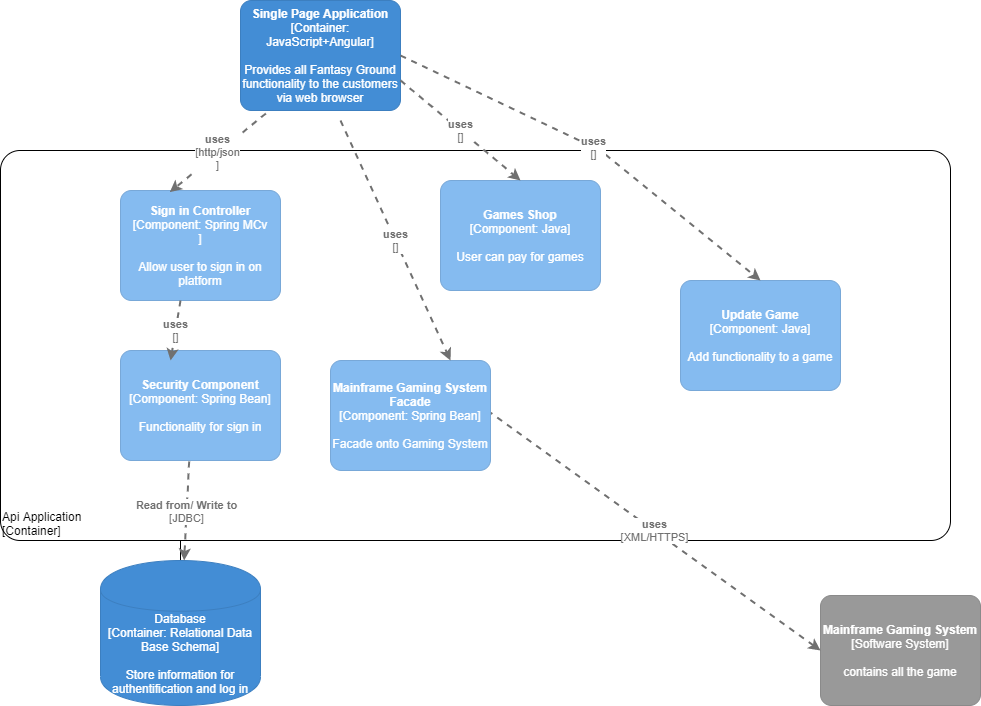

The diagram above was exported from draw.io. Its source (the exported page's mxGraphModel, read from the mxfile embedded in the PNG):
<mxGraphModel dx="1564" dy="824" grid="1" gridSize="10" guides="1" tooltips="1" connect="1" arrows="1" fold="1" page="1" pageScale="1" pageWidth="827" pageHeight="1169" math="0" shadow="0">
  <root>
    <mxCell id="0" />
    <mxCell id="1" parent="0" />
    <object placeholders="1" c4Name="Api Application" c4Type="ExecutionEnvironment" c4Application="Container" label="&lt;div style=&quot;text-align: left&quot;&gt;%c4Name%&lt;/div&gt;&lt;div style=&quot;text-align: left&quot;&gt;[%c4Application%]&lt;/div&gt;" id="pFDr-THdwTwUJ5Gx1ocN-17">
      <mxCell style="rounded=1;whiteSpace=wrap;html=1;labelBackgroundColor=none;fillColor=#ffffff;fontColor=#000000;align=left;arcSize=5;strokeColor=#000000;verticalAlign=bottom;metaEdit=1;metaData={&quot;c4Type&quot;:{&quot;editable&quot;:false}};points=[[0.25,0,0],[0.5,0,0],[0.75,0,0],[1,0.25,0],[1,0.5,0],[1,0.75,0],[0.75,1,0],[0.5,1,0],[0.25,1,0],[0,0.75,0],[0,0.5,0],[0,0.25,0]];" vertex="1" parent="1">
        <mxGeometry x="60" y="210" width="950" height="390" as="geometry" />
      </mxCell>
    </object>
    <object placeholders="1" c4Name="Single Page Application" c4Type="Container" c4Technology="JavaScript+Angular" c4Description="Provides all Fantasy Ground functionality   to  the customers via web browser" label="&lt;b&gt;%c4Name%&lt;/b&gt;&lt;div&gt;[%c4Type%: %c4Technology%]&lt;/div&gt;&lt;br&gt;&lt;div&gt;%c4Description%&lt;/div&gt;" id="pFDr-THdwTwUJ5Gx1ocN-3">
      <mxCell style="rounded=1;whiteSpace=wrap;html=1;labelBackgroundColor=none;fillColor=#438DD5;fontColor=#ffffff;align=center;arcSize=10;strokeColor=#3C7FC0;metaEdit=1;metaData={&quot;c4Type&quot;:{&quot;editable&quot;:false}};points=[[0.25,0,0],[0.5,0,0],[0.75,0,0],[1,0.25,0],[1,0.5,0],[1,0.75,0],[0.75,1,0],[0.5,1,0],[0.25,1,0],[0,0.75,0],[0,0.5,0],[0,0.25,0]];" vertex="1" parent="1">
        <mxGeometry x="300" y="60" width="160" height="110.00000000000001" as="geometry" />
      </mxCell>
    </object>
    <object placeholders="1" c4Name="Sign in Controller" c4Type="Component" c4Technology="Spring MCv&#10;" c4Description="Allow user to sign in on platform" label="&lt;b&gt;%c4Name%&lt;/b&gt;&lt;div&gt;[%c4Type%: %c4Technology%]&lt;/div&gt;&lt;br&gt;&lt;div&gt;%c4Description%&lt;/div&gt;" id="pFDr-THdwTwUJ5Gx1ocN-4">
      <mxCell style="rounded=1;whiteSpace=wrap;html=1;labelBackgroundColor=none;fillColor=#85BBF0;fontColor=#ffffff;align=center;arcSize=10;strokeColor=#78A8D8;metaEdit=1;metaData={&quot;c4Type&quot;:{&quot;editable&quot;:false}};points=[[0.25,0,0],[0.5,0,0],[0.75,0,0],[1,0.25,0],[1,0.5,0],[1,0.75,0],[0.75,1,0],[0.5,1,0],[0.25,1,0],[0,0.75,0],[0,0.5,0],[0,0.25,0]];" vertex="1" parent="1">
        <mxGeometry x="180" y="250" width="160" height="110.00000000000001" as="geometry" />
      </mxCell>
    </object>
    <object placeholders="1" c4Type="Relationship" c4Technology="http/json&#10;" c4Description="uses" label="&lt;div style=&quot;text-align: left&quot;&gt;&lt;div style=&quot;text-align: center&quot;&gt;&lt;b&gt;%c4Description%&lt;/b&gt;&lt;/div&gt;&lt;div style=&quot;text-align: center&quot;&gt;[%c4Technology%]&lt;/div&gt;&lt;/div&gt;" id="pFDr-THdwTwUJ5Gx1ocN-5">
      <mxCell style="edgeStyle=none;rounded=0;html=1;entryX=0.308;entryY=0.015;jettySize=auto;orthogonalLoop=1;strokeColor=#707070;strokeWidth=2;fontColor=#707070;jumpStyle=none;dashed=1;metaEdit=1;metaData={&quot;c4Type&quot;:{&quot;editable&quot;:false}};entryDx=0;entryDy=0;entryPerimeter=0;exitX=0.158;exitY=1.027;exitDx=0;exitDy=0;exitPerimeter=0;" edge="1" parent="1" source="pFDr-THdwTwUJ5Gx1ocN-3" target="pFDr-THdwTwUJ5Gx1ocN-4">
        <mxGeometry width="160" relative="1" as="geometry">
          <mxPoint x="260" y="220" as="sourcePoint" />
          <mxPoint x="420" y="220" as="targetPoint" />
        </mxGeometry>
      </mxCell>
    </object>
    <object placeholders="1" c4Name="Security Component" c4Type="Component" c4Technology="Spring Bean" c4Description="Functionality for sign in" label="&lt;b&gt;%c4Name%&lt;/b&gt;&lt;div&gt;[%c4Type%: %c4Technology%]&lt;/div&gt;&lt;br&gt;&lt;div&gt;%c4Description%&lt;/div&gt;" id="pFDr-THdwTwUJ5Gx1ocN-6">
      <mxCell style="rounded=1;whiteSpace=wrap;html=1;labelBackgroundColor=none;fillColor=#85BBF0;fontColor=#ffffff;align=center;arcSize=10;strokeColor=#78A8D8;metaEdit=1;metaData={&quot;c4Type&quot;:{&quot;editable&quot;:false}};points=[[0.25,0,0],[0.5,0,0],[0.75,0,0],[1,0.25,0],[1,0.5,0],[1,0.75,0],[0.75,1,0],[0.5,1,0],[0.25,1,0],[0,0.75,0],[0,0.5,0],[0,0.25,0]];" vertex="1" parent="1">
        <mxGeometry x="180" y="410" width="160" height="110.00000000000001" as="geometry" />
      </mxCell>
    </object>
    <mxCell id="pFDr-THdwTwUJ5Gx1ocN-11" style="edgeStyle=orthogonalEdgeStyle;rounded=0;orthogonalLoop=1;jettySize=auto;html=1;" edge="1" parent="1" source="pFDr-THdwTwUJ5Gx1ocN-9">
      <mxGeometry relative="1" as="geometry">
        <mxPoint x="240" y="620" as="targetPoint" />
      </mxGeometry>
    </mxCell>
    <object placeholders="1" c4Type="Database" c4Technology="Relational Data Base Schema" c4Description="Store information for authentification and log in" label="%c4Type%&lt;div&gt;[Container:&amp;nbsp;%c4Technology%]&lt;/div&gt;&lt;br&gt;&lt;div&gt;%c4Description%&lt;/div&gt;" id="pFDr-THdwTwUJ5Gx1ocN-9">
      <mxCell style="shape=cylinder;whiteSpace=wrap;html=1;boundedLbl=1;rounded=0;labelBackgroundColor=none;fillColor=#438DD5;fontSize=12;fontColor=#ffffff;align=center;strokeColor=#3C7FC0;metaEdit=1;points=[[0.5,0,0],[1,0.25,0],[1,0.5,0],[1,0.75,0],[0.5,1,0],[0,0.75,0],[0,0.5,0],[0,0.25,0]];metaData={&quot;c4Type&quot;:{&quot;editable&quot;:false}};" vertex="1" parent="1">
        <mxGeometry x="160" y="620" width="160" height="145" as="geometry" />
      </mxCell>
    </object>
    <object placeholders="1" c4Type="Relationship" c4Technology="JDBC" c4Description="Read from/ Write to" label="&lt;div style=&quot;text-align: left&quot;&gt;&lt;div style=&quot;text-align: center&quot;&gt;&lt;b&gt;%c4Description%&lt;/b&gt;&lt;/div&gt;&lt;div style=&quot;text-align: center&quot;&gt;[%c4Technology%]&lt;/div&gt;&lt;/div&gt;" id="pFDr-THdwTwUJ5Gx1ocN-10">
      <mxCell style="edgeStyle=none;rounded=0;html=1;jettySize=auto;orthogonalLoop=1;strokeColor=#707070;strokeWidth=2;fontColor=#707070;jumpStyle=none;dashed=1;metaEdit=1;metaData={&quot;c4Type&quot;:{&quot;editable&quot;:false}};exitX=0.429;exitY=1.009;exitDx=0;exitDy=0;exitPerimeter=0;" edge="1" parent="1" source="pFDr-THdwTwUJ5Gx1ocN-6" target="pFDr-THdwTwUJ5Gx1ocN-9">
        <mxGeometry width="160" relative="1" as="geometry">
          <mxPoint x="320" y="610" as="sourcePoint" />
          <mxPoint x="480" y="610" as="targetPoint" />
        </mxGeometry>
      </mxCell>
    </object>
    <object placeholders="1" c4Type="Relationship" c4Technology="" c4Description="uses" label="&lt;div style=&quot;text-align: left&quot;&gt;&lt;div style=&quot;text-align: center&quot;&gt;&lt;b&gt;%c4Description%&lt;/b&gt;&lt;/div&gt;&lt;div style=&quot;text-align: center&quot;&gt;[%c4Technology%]&lt;/div&gt;&lt;/div&gt;" id="pFDr-THdwTwUJ5Gx1ocN-12">
      <mxCell style="edgeStyle=none;rounded=0;html=1;entryX=0.313;entryY=0.091;jettySize=auto;orthogonalLoop=1;strokeColor=#707070;strokeWidth=2;fontColor=#707070;jumpStyle=none;dashed=1;metaEdit=1;metaData={&quot;c4Type&quot;:{&quot;editable&quot;:false}};entryDx=0;entryDy=0;entryPerimeter=0;" edge="1" parent="1" target="pFDr-THdwTwUJ5Gx1ocN-6">
        <mxGeometry width="160" relative="1" as="geometry">
          <mxPoint x="240" y="360" as="sourcePoint" />
          <mxPoint x="400" y="360" as="targetPoint" />
        </mxGeometry>
      </mxCell>
    </object>
    <object placeholders="1" c4Name="Mainframe Gaming System" c4Type="Software System" c4Description="contains all the game" label="&lt;b&gt;%c4Name%&lt;/b&gt;&lt;div&gt;[%c4Type%]&lt;/div&gt;&lt;br&gt;&lt;div&gt;%c4Description%&lt;/div&gt;" id="pFDr-THdwTwUJ5Gx1ocN-14">
      <mxCell style="rounded=1;whiteSpace=wrap;html=1;labelBackgroundColor=none;fillColor=#999999;fontColor=#ffffff;align=center;arcSize=10;strokeColor=#8A8A8A;metaEdit=1;metaData={&quot;c4Type&quot;:{&quot;editable&quot;:false}};points=[[0.25,0,0],[0.5,0,0],[0.75,0,0],[1,0.25,0],[1,0.5,0],[1,0.75,0],[0.75,1,0],[0.5,1,0],[0.25,1,0],[0,0.75,0],[0,0.5,0],[0,0.25,0]];" vertex="1" parent="1">
        <mxGeometry x="880" y="655" width="160" height="110.00000000000001" as="geometry" />
      </mxCell>
    </object>
    <object placeholders="1" c4Type="Relationship" c4Technology="XML/HTTPS" c4Description="uses" label="&lt;div style=&quot;text-align: left&quot;&gt;&lt;div style=&quot;text-align: center&quot;&gt;&lt;b&gt;%c4Description%&lt;/b&gt;&lt;/div&gt;&lt;div style=&quot;text-align: center&quot;&gt;[%c4Technology%]&lt;/div&gt;&lt;/div&gt;" id="pFDr-THdwTwUJ5Gx1ocN-15">
      <mxCell style="edgeStyle=none;rounded=0;html=1;entryX=0;entryY=0.5;jettySize=auto;orthogonalLoop=1;strokeColor=#707070;strokeWidth=2;fontColor=#707070;jumpStyle=none;dashed=1;metaEdit=1;metaData={&quot;c4Type&quot;:{&quot;editable&quot;:false}};entryDx=0;entryDy=0;entryPerimeter=0;" edge="1" parent="1" target="pFDr-THdwTwUJ5Gx1ocN-14">
        <mxGeometry width="160" relative="1" as="geometry">
          <mxPoint x="547" y="470" as="sourcePoint" />
          <mxPoint x="827" y="545" as="targetPoint" />
        </mxGeometry>
      </mxCell>
    </object>
    <object placeholders="1" c4Name="Mainframe Gaming System Facade" c4Type="Component" c4Technology="Spring Bean" c4Description="Facade onto Gaming System" label="&lt;b&gt;%c4Name%&lt;/b&gt;&lt;div&gt;[%c4Type%: %c4Technology%]&lt;/div&gt;&lt;br&gt;&lt;div&gt;%c4Description%&lt;/div&gt;" id="pFDr-THdwTwUJ5Gx1ocN-16">
      <mxCell style="rounded=1;whiteSpace=wrap;html=1;labelBackgroundColor=none;fillColor=#85BBF0;fontColor=#ffffff;align=center;arcSize=10;strokeColor=#78A8D8;metaEdit=1;metaData={&quot;c4Type&quot;:{&quot;editable&quot;:false}};points=[[0.25,0,0],[0.5,0,0],[0.75,0,0],[1,0.25,0],[1,0.5,0],[1,0.75,0],[0.75,1,0],[0.5,1,0],[0.25,1,0],[0,0.75,0],[0,0.5,0],[0,0.25,0]];" vertex="1" parent="1">
        <mxGeometry x="390" y="420" width="160" height="110.00000000000001" as="geometry" />
      </mxCell>
    </object>
    <object placeholders="1" c4Type="Relationship" c4Technology="" c4Description="uses" label="&lt;div style=&quot;text-align: left&quot;&gt;&lt;div style=&quot;text-align: center&quot;&gt;&lt;b&gt;%c4Description%&lt;/b&gt;&lt;/div&gt;&lt;div style=&quot;text-align: center&quot;&gt;[%c4Technology%]&lt;/div&gt;&lt;/div&gt;" id="pFDr-THdwTwUJ5Gx1ocN-18">
      <mxCell style="edgeStyle=none;rounded=0;html=1;entryX=0.75;entryY=0;jettySize=auto;orthogonalLoop=1;strokeColor=#707070;strokeWidth=2;fontColor=#707070;jumpStyle=none;dashed=1;metaEdit=1;metaData={&quot;c4Type&quot;:{&quot;editable&quot;:false}};entryDx=0;entryDy=0;entryPerimeter=0;" edge="1" parent="1" target="pFDr-THdwTwUJ5Gx1ocN-16">
        <mxGeometry width="160" relative="1" as="geometry">
          <mxPoint x="400" y="180" as="sourcePoint" />
          <mxPoint x="560" y="180" as="targetPoint" />
        </mxGeometry>
      </mxCell>
    </object>
    <object placeholders="1" c4Name="Games Shop" c4Type="Component" c4Technology="Java" c4Description="User can pay for games" label="&lt;b&gt;%c4Name%&lt;/b&gt;&lt;div&gt;[%c4Type%: %c4Technology%]&lt;/div&gt;&lt;br&gt;&lt;div&gt;%c4Description%&lt;/div&gt;" id="pFDr-THdwTwUJ5Gx1ocN-20">
      <mxCell style="rounded=1;whiteSpace=wrap;html=1;labelBackgroundColor=none;fillColor=#85BBF0;fontColor=#ffffff;align=center;arcSize=10;strokeColor=#78A8D8;metaEdit=1;metaData={&quot;c4Type&quot;:{&quot;editable&quot;:false}};points=[[0.25,0,0],[0.5,0,0],[0.75,0,0],[1,0.25,0],[1,0.5,0],[1,0.75,0],[0.75,1,0],[0.5,1,0],[0.25,1,0],[0,0.75,0],[0,0.5,0],[0,0.25,0]];" vertex="1" parent="1">
        <mxGeometry x="500" y="240" width="160" height="110.00000000000001" as="geometry" />
      </mxCell>
    </object>
    <object placeholders="1" c4Type="Relationship" c4Technology="" c4Description="uses" label="&lt;div style=&quot;text-align: left&quot;&gt;&lt;div style=&quot;text-align: center&quot;&gt;&lt;b&gt;%c4Description%&lt;/b&gt;&lt;/div&gt;&lt;div style=&quot;text-align: center&quot;&gt;[%c4Technology%]&lt;/div&gt;&lt;/div&gt;" id="pFDr-THdwTwUJ5Gx1ocN-21">
      <mxCell style="edgeStyle=none;rounded=0;html=1;entryX=0.5;entryY=0;jettySize=auto;orthogonalLoop=1;strokeColor=#707070;strokeWidth=2;fontColor=#707070;jumpStyle=none;dashed=1;metaEdit=1;metaData={&quot;c4Type&quot;:{&quot;editable&quot;:false}};entryDx=0;entryDy=0;entryPerimeter=0;" edge="1" parent="1" target="pFDr-THdwTwUJ5Gx1ocN-20">
        <mxGeometry width="160" relative="1" as="geometry">
          <mxPoint x="460" y="140" as="sourcePoint" />
          <mxPoint x="620" y="140" as="targetPoint" />
        </mxGeometry>
      </mxCell>
    </object>
    <object placeholders="1" c4Name="Update Game" c4Type="Component" c4Technology="Java" c4Description="Add functionality to a game" label="&lt;b&gt;%c4Name%&lt;/b&gt;&lt;div&gt;[%c4Type%: %c4Technology%]&lt;/div&gt;&lt;br&gt;&lt;div&gt;%c4Description%&lt;/div&gt;" id="pFDr-THdwTwUJ5Gx1ocN-22">
      <mxCell style="rounded=1;whiteSpace=wrap;html=1;labelBackgroundColor=none;fillColor=#85BBF0;fontColor=#ffffff;align=center;arcSize=10;strokeColor=#78A8D8;metaEdit=1;metaData={&quot;c4Type&quot;:{&quot;editable&quot;:false}};points=[[0.25,0,0],[0.5,0,0],[0.75,0,0],[1,0.25,0],[1,0.5,0],[1,0.75,0],[0.75,1,0],[0.5,1,0],[0.25,1,0],[0,0.75,0],[0,0.5,0],[0,0.25,0]];" vertex="1" parent="1">
        <mxGeometry x="740" y="340" width="160" height="110.00000000000001" as="geometry" />
      </mxCell>
    </object>
    <object placeholders="1" c4Type="Relationship" c4Technology="" c4Description="uses" label="&lt;div style=&quot;text-align: left&quot;&gt;&lt;div style=&quot;text-align: center&quot;&gt;&lt;b&gt;%c4Description%&lt;/b&gt;&lt;/div&gt;&lt;div style=&quot;text-align: center&quot;&gt;[%c4Technology%]&lt;/div&gt;&lt;/div&gt;" id="pFDr-THdwTwUJ5Gx1ocN-25">
      <mxCell style="edgeStyle=none;rounded=0;html=1;entryX=0.5;entryY=0;jettySize=auto;orthogonalLoop=1;strokeColor=#707070;strokeWidth=2;fontColor=#707070;jumpStyle=none;dashed=1;metaEdit=1;metaData={&quot;c4Type&quot;:{&quot;editable&quot;:false}};entryDx=0;entryDy=0;entryPerimeter=0;exitX=1;exitY=0.5;exitDx=0;exitDy=0;exitPerimeter=0;" edge="1" parent="1" source="pFDr-THdwTwUJ5Gx1ocN-3" target="pFDr-THdwTwUJ5Gx1ocN-22">
        <mxGeometry width="160" relative="1" as="geometry">
          <mxPoint x="710" y="270" as="sourcePoint" />
          <mxPoint x="870" y="270" as="targetPoint" />
          <Array as="points">
            <mxPoint x="660" y="210" />
          </Array>
        </mxGeometry>
      </mxCell>
    </object>
  </root>
</mxGraphModel>